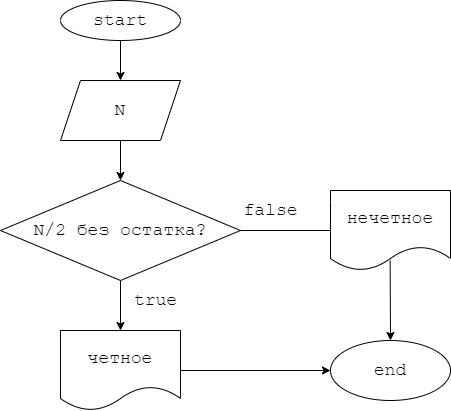

The diagram above was exported from draw.io. Its source (the exported page's mxGraphModel, read from the mxfile embedded in the PNG):
<mxGraphModel dx="184" dy="491" grid="1" gridSize="10" guides="1" tooltips="1" connect="1" arrows="1" fold="1" page="1" pageScale="1" pageWidth="827" pageHeight="1169" math="0" shadow="0">
  <root>
    <mxCell id="0" />
    <mxCell id="1" parent="0" />
    <mxCell id="4" style="edgeStyle=none;html=1;fontFamily=Courier New;fontSize=18;" parent="1" source="2" target="5" edge="1">
      <mxGeometry relative="1" as="geometry">
        <mxPoint x="390" y="140" as="targetPoint" />
      </mxGeometry>
    </mxCell>
    <mxCell id="2" value="start" style="ellipse;whiteSpace=wrap;html=1;fontFamily=Courier New;fontSize=18;" parent="1" vertex="1">
      <mxGeometry x="330" y="50" width="120" height="40" as="geometry" />
    </mxCell>
    <mxCell id="6" style="edgeStyle=none;html=1;fontFamily=Courier New;fontSize=18;" parent="1" source="5" target="7" edge="1">
      <mxGeometry relative="1" as="geometry">
        <mxPoint x="390" y="250" as="targetPoint" />
      </mxGeometry>
    </mxCell>
    <mxCell id="5" value="N" style="shape=parallelogram;perimeter=parallelogramPerimeter;whiteSpace=wrap;html=1;fixedSize=1;fontFamily=Courier New;fontSize=18;" parent="1" vertex="1">
      <mxGeometry x="330" y="130" width="120" height="60" as="geometry" />
    </mxCell>
    <mxCell id="8" style="edgeStyle=none;html=1;fontFamily=Courier New;fontSize=18;" parent="1" source="7" edge="1">
      <mxGeometry relative="1" as="geometry">
        <mxPoint x="390" y="380" as="targetPoint" />
      </mxGeometry>
    </mxCell>
    <mxCell id="12" style="edgeStyle=none;html=1;fontFamily=Courier New;fontSize=18;" parent="1" source="7" edge="1">
      <mxGeometry relative="1" as="geometry">
        <mxPoint x="610" y="280" as="targetPoint" />
      </mxGeometry>
    </mxCell>
    <mxCell id="7" value="&lt;font style=&quot;font-size: 18px;&quot;&gt;N/2 без остатка?&lt;/font&gt;" style="rhombus;whiteSpace=wrap;html=1;fontFamily=Courier New;fontSize=18;" parent="1" vertex="1">
      <mxGeometry x="270" y="230" width="240" height="100" as="geometry" />
    </mxCell>
    <mxCell id="9" value="true" style="text;html=1;align=center;verticalAlign=middle;resizable=0;points=[];autosize=1;strokeColor=none;fillColor=none;fontSize=18;fontFamily=Courier New;" parent="1" vertex="1">
      <mxGeometry x="390" y="330" width="70" height="40" as="geometry" />
    </mxCell>
    <mxCell id="15" style="edgeStyle=none;html=1;fontFamily=Courier New;fontSize=18;entryX=0;entryY=0.5;entryDx=0;entryDy=0;" parent="1" source="11" target="17" edge="1">
      <mxGeometry relative="1" as="geometry">
        <mxPoint x="580" y="420" as="targetPoint" />
      </mxGeometry>
    </mxCell>
    <mxCell id="11" value="четное" style="shape=document;whiteSpace=wrap;html=1;boundedLbl=1;fontFamily=Courier New;fontSize=18;" parent="1" vertex="1">
      <mxGeometry x="330" y="380" width="120" height="80" as="geometry" />
    </mxCell>
    <mxCell id="16" style="edgeStyle=none;html=1;fontFamily=Courier New;fontSize=18;exitX=0.497;exitY=0.876;exitDx=0;exitDy=0;exitPerimeter=0;" parent="1" source="13" target="17" edge="1">
      <mxGeometry relative="1" as="geometry">
        <mxPoint x="660" y="390" as="targetPoint" />
      </mxGeometry>
    </mxCell>
    <mxCell id="13" value="нечетное" style="shape=document;whiteSpace=wrap;html=1;boundedLbl=1;fontFamily=Courier New;fontSize=18;" parent="1" vertex="1">
      <mxGeometry x="600" y="240" width="120" height="80" as="geometry" />
    </mxCell>
    <mxCell id="14" value="false" style="text;html=1;align=center;verticalAlign=middle;resizable=0;points=[];autosize=1;strokeColor=none;fillColor=none;fontSize=18;fontFamily=Courier New;" parent="1" vertex="1">
      <mxGeometry x="500" y="240" width="80" height="40" as="geometry" />
    </mxCell>
    <mxCell id="17" value="end" style="ellipse;whiteSpace=wrap;html=1;fontFamily=Courier New;fontSize=18;" parent="1" vertex="1">
      <mxGeometry x="600" y="390" width="120" height="60" as="geometry" />
    </mxCell>
  </root>
</mxGraphModel>